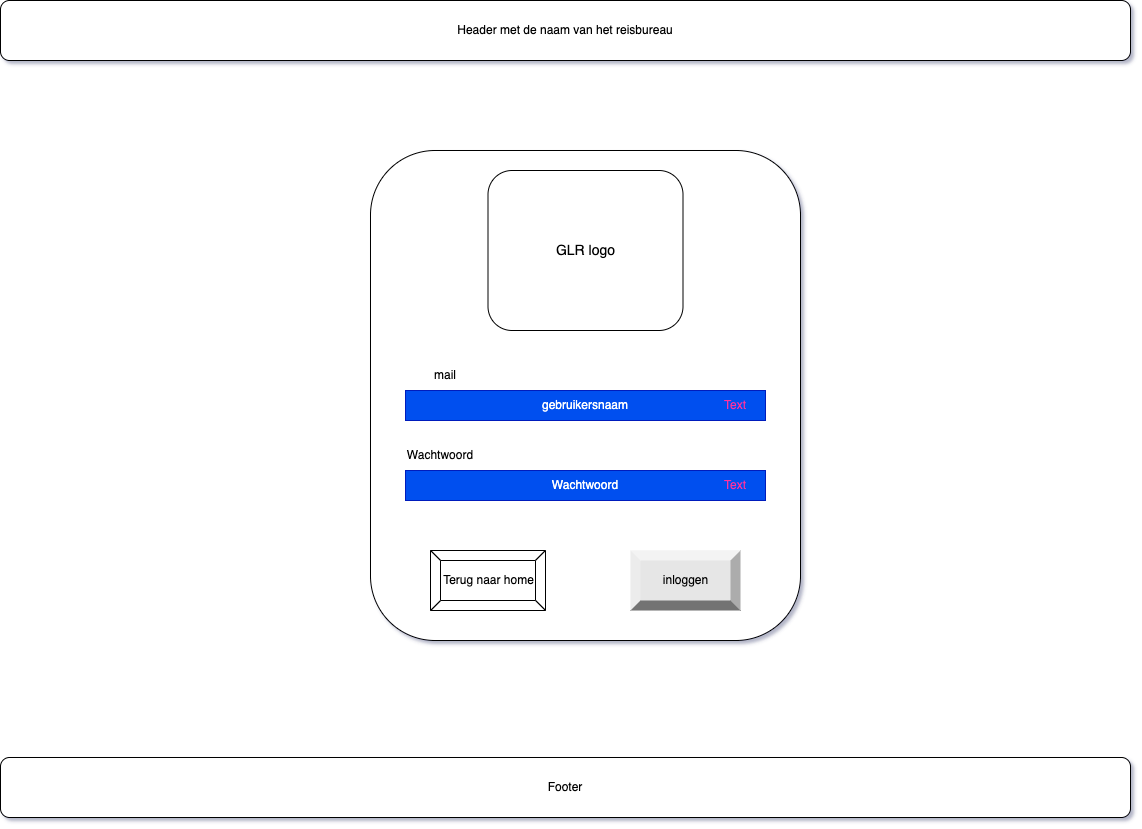

The diagram above was exported from draw.io. Its source (the exported page's mxGraphModel, read from the mxfile embedded in the PNG):
<mxGraphModel dx="1554" dy="898" grid="1" gridSize="10" guides="1" tooltips="1" connect="1" arrows="1" fold="1" page="1" pageScale="1" pageWidth="1169" pageHeight="827" math="0" shadow="0">
  <root>
    <mxCell id="0" />
    <mxCell id="1" parent="0" />
    <mxCell id="BA_oBTAZ9LMZf9EKrAtA-1" value="" style="rounded=1;whiteSpace=wrap;html=1;fontSize=12;" vertex="1" parent="1">
      <mxGeometry x="390" y="160" width="430" height="490" as="geometry" />
    </mxCell>
    <mxCell id="BA_oBTAZ9LMZf9EKrAtA-2" value="gebruikersnaam" style="rounded=0;whiteSpace=wrap;html=1;fontSize=12;fillColor=#0050ef;strokeColor=#001DBC;fontColor=#ffffff;" vertex="1" parent="1">
      <mxGeometry x="425" y="400" width="360" height="30" as="geometry" />
    </mxCell>
    <mxCell id="BA_oBTAZ9LMZf9EKrAtA-3" value="Wachtwoord" style="rounded=0;whiteSpace=wrap;html=1;fontSize=12;fillColor=#0050ef;strokeColor=#001DBC;fontColor=#ffffff;" vertex="1" parent="1">
      <mxGeometry x="425" y="480" width="360" height="30" as="geometry" />
    </mxCell>
    <mxCell id="BA_oBTAZ9LMZf9EKrAtA-4" value="&lt;font color=&quot;#000000&quot; style=&quot;&quot;&gt;inloggen&lt;/font&gt;" style="labelPosition=center;verticalLabelPosition=middle;align=center;html=1;shape=mxgraph.basic.shaded_button;dx=10;fillColor=#E6E6E6;strokeColor=none;fontSize=12;labelBackgroundColor=none;" vertex="1" parent="1">
      <mxGeometry x="650" y="560" width="110" height="60" as="geometry" />
    </mxCell>
    <mxCell id="BA_oBTAZ9LMZf9EKrAtA-5" value="Terug naar home" style="labelPosition=center;verticalLabelPosition=middle;align=center;html=1;shape=mxgraph.basic.button;dx=10;fontSize=12;" vertex="1" parent="1">
      <mxGeometry x="450" y="560" width="115" height="60" as="geometry" />
    </mxCell>
    <mxCell id="BA_oBTAZ9LMZf9EKrAtA-6" value="mail" style="text;html=1;strokeColor=none;fillColor=none;align=center;verticalAlign=middle;whiteSpace=wrap;rounded=0;fontSize=12;" vertex="1" parent="1">
      <mxGeometry x="435" y="370" width="60" height="30" as="geometry" />
    </mxCell>
    <mxCell id="BA_oBTAZ9LMZf9EKrAtA-7" value="Wachtwoord" style="text;html=1;strokeColor=none;fillColor=none;align=center;verticalAlign=middle;whiteSpace=wrap;rounded=0;fontSize=12;" vertex="1" parent="1">
      <mxGeometry x="425" y="450" width="70" height="30" as="geometry" />
    </mxCell>
    <mxCell id="BA_oBTAZ9LMZf9EKrAtA-8" value="Header met de naam van het reisbureau" style="rounded=1;whiteSpace=wrap;html=1;" vertex="1" parent="1">
      <mxGeometry x="20" y="10" width="1130" height="60" as="geometry" />
    </mxCell>
    <mxCell id="BA_oBTAZ9LMZf9EKrAtA-9" value="Footer" style="rounded=1;whiteSpace=wrap;html=1;" vertex="1" parent="1">
      <mxGeometry x="20" y="767" width="1130" height="60" as="geometry" />
    </mxCell>
    <mxCell id="BA_oBTAZ9LMZf9EKrAtA-10" value="Text&lt;span style=&quot;color: rgba(0 , 0 , 0 , 0) ; font-family: monospace ; font-size: 0px&quot;&gt;%3CmxGraphModel%3E%3Croot%3E%3CmxCell%20id%3D%220%22%2F%3E%3CmxCell%20id%3D%221%22%20parent%3D%220%22%2F%3E%3CmxCell%20id%3D%222%22%20value%3D%22Select%22%20style%3D%22text%3Bhtml%3D1%3BstrokeColor%3Dnone%3BfillColor%3Dnone%3Balign%3Dcenter%3BverticalAlign%3Dmiddle%3BwhiteSpace%3Dwrap%3Brounded%3D0%3BfontColor%3D%23FF309F%3B%22%20vertex%3D%221%22%20parent%3D%221%22%3E%3CmxGeometry%20x%3D%22740%22%20y%3D%22220%22%20width%3D%2260%22%20height%3D%2230%22%20as%3D%22geometry%22%2F%3E%3C%2FmxCell%3E%3C%2Froot%3E%3C%2FmxGraphModel%3E&lt;/span&gt;" style="text;html=1;strokeColor=none;fillColor=none;align=center;verticalAlign=middle;whiteSpace=wrap;rounded=0;fontColor=#FF309F;" vertex="1" parent="1">
      <mxGeometry x="725" y="400" width="60" height="30" as="geometry" />
    </mxCell>
    <mxCell id="BA_oBTAZ9LMZf9EKrAtA-11" value="Text&lt;span style=&quot;color: rgba(0 , 0 , 0 , 0) ; font-family: monospace ; font-size: 0px&quot;&gt;%3CmxGraphModel%3E%3Croot%3E%3CmxCell%20id%3D%220%22%2F%3E%3CmxCell%20id%3D%221%22%20parent%3D%220%22%2F%3E%3CmxCell%20id%3D%222%22%20value%3D%22Select%22%20style%3D%22text%3Bhtml%3D1%3BstrokeColor%3Dnone%3BfillColor%3Dnone%3Balign%3Dcenter%3BverticalAlign%3Dmiddle%3BwhiteSpace%3Dwrap%3Brounded%3D0%3BfontColor%3D%23FF309F%3B%22%20vertex%3D%221%22%20parent%3D%221%22%3E%3CmxGeometry%20x%3D%22740%22%20y%3D%22220%22%20width%3D%2260%22%20height%3D%2230%22%20as%3D%22geometry%22%2F%3E%3C%2FmxCell%3E%3C%2Froot%3E%3C%2FmxGraphModel%3E&lt;/span&gt;" style="text;html=1;strokeColor=none;fillColor=none;align=center;verticalAlign=middle;whiteSpace=wrap;rounded=0;fontColor=#FF309F;" vertex="1" parent="1">
      <mxGeometry x="725" y="480" width="60" height="30" as="geometry" />
    </mxCell>
    <mxCell id="1nhJ6bi4p0iLXn8JR1VX-1" value="GLR logo" style="rounded=1;whiteSpace=wrap;html=1;fontSize=14;" vertex="1" parent="1">
      <mxGeometry x="507.5" y="180" width="195" height="160" as="geometry" />
    </mxCell>
  </root>
</mxGraphModel>